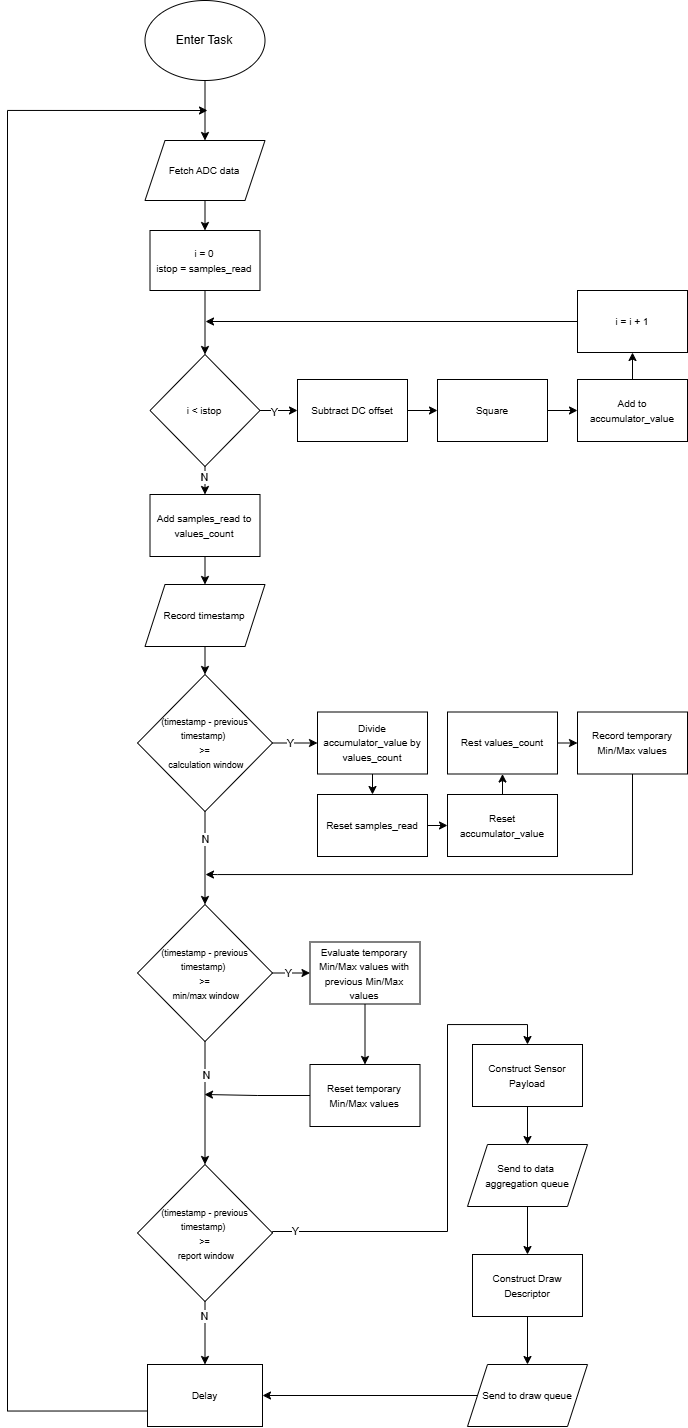

The diagram above was exported from draw.io. Its source (the exported page's mxGraphModel, read from the mxfile embedded in the PNG):
<mxGraphModel dx="3258" dy="1413" grid="1" gridSize="10" guides="1" tooltips="1" connect="1" arrows="1" fold="1" page="1" pageScale="1" pageWidth="827" pageHeight="1169" math="0" shadow="0">
  <root>
    <mxCell id="0" />
    <mxCell id="1" parent="0" />
    <mxCell id="2" style="edgeStyle=orthogonalEdgeStyle;rounded=0;orthogonalLoop=1;jettySize=auto;html=1;exitX=0.5;exitY=1;exitDx=0;exitDy=0;entryX=0.5;entryY=0;entryDx=0;entryDy=0;" edge="1" source="3" target="5" parent="1">
      <mxGeometry relative="1" as="geometry" />
    </mxCell>
    <mxCell id="3" value="&lt;font style=&quot;font-size: 10px;&quot;&gt;Construct Sensor Payload&lt;/font&gt;" style="whiteSpace=wrap;html=1;spacing=2;spacingTop=0;" vertex="1" parent="1">
      <mxGeometry x="85" y="2404" width="110" height="62" as="geometry" />
    </mxCell>
    <mxCell id="4" style="edgeStyle=orthogonalEdgeStyle;rounded=0;orthogonalLoop=1;jettySize=auto;html=1;exitX=0.5;exitY=1;exitDx=0;exitDy=0;entryX=0.5;entryY=0;entryDx=0;entryDy=0;" edge="1" source="5" target="9" parent="1">
      <mxGeometry relative="1" as="geometry" />
    </mxCell>
    <mxCell id="5" value="&lt;font style=&quot;font-size: 10px;&quot;&gt;Send to data&amp;nbsp;&lt;/font&gt;&lt;div&gt;&lt;font style=&quot;font-size: 10px;&quot;&gt;aggregation queue&lt;/font&gt;&lt;/div&gt;" style="shape=parallelogram;perimeter=parallelogramPerimeter;whiteSpace=wrap;html=1;fixedSize=1;" vertex="1" parent="1">
      <mxGeometry x="80" y="2504" width="120" height="62" as="geometry" />
    </mxCell>
    <mxCell id="6" style="edgeStyle=orthogonalEdgeStyle;rounded=0;orthogonalLoop=1;jettySize=auto;html=1;exitX=0;exitY=0.5;exitDx=0;exitDy=0;entryX=1;entryY=0.5;entryDx=0;entryDy=0;" edge="1" source="7" target="11" parent="1">
      <mxGeometry relative="1" as="geometry" />
    </mxCell>
    <mxCell id="7" value="&lt;font style=&quot;font-size: 10px;&quot;&gt;Send to draw queue&lt;/font&gt;" style="shape=parallelogram;perimeter=parallelogramPerimeter;whiteSpace=wrap;html=1;fixedSize=1;" vertex="1" parent="1">
      <mxGeometry x="80" y="2724" width="120" height="62" as="geometry" />
    </mxCell>
    <mxCell id="8" style="edgeStyle=orthogonalEdgeStyle;rounded=0;orthogonalLoop=1;jettySize=auto;html=1;exitX=0.5;exitY=1;exitDx=0;exitDy=0;entryX=0.5;entryY=0;entryDx=0;entryDy=0;" edge="1" source="9" target="7" parent="1">
      <mxGeometry relative="1" as="geometry" />
    </mxCell>
    <mxCell id="9" value="&lt;font style=&quot;font-size: 10px;&quot;&gt;Construct Draw Descriptor&lt;/font&gt;" style="whiteSpace=wrap;html=1;spacing=2;spacingTop=0;" vertex="1" parent="1">
      <mxGeometry x="85" y="2614" width="110" height="62" as="geometry" />
    </mxCell>
    <mxCell id="10" style="edgeStyle=orthogonalEdgeStyle;rounded=0;orthogonalLoop=1;jettySize=auto;html=1;exitX=0;exitY=0.75;exitDx=0;exitDy=0;" edge="1" source="11" parent="1">
      <mxGeometry relative="1" as="geometry">
        <mxPoint x="-180" y="1470" as="targetPoint" />
        <Array as="points">
          <mxPoint x="-380" y="2771" />
          <mxPoint x="-380" y="1470" />
        </Array>
      </mxGeometry>
    </mxCell>
    <mxCell id="11" value="&lt;font style=&quot;font-size: 10px;&quot;&gt;Delay&lt;/font&gt;" style="rounded=0;whiteSpace=wrap;html=1;" vertex="1" parent="1">
      <mxGeometry x="-240" y="2724" width="115" height="62" as="geometry" />
    </mxCell>
    <mxCell id="12" style="edgeStyle=orthogonalEdgeStyle;rounded=0;orthogonalLoop=1;jettySize=auto;html=1;exitX=0.5;exitY=1;exitDx=0;exitDy=0;entryX=0.5;entryY=0;entryDx=0;entryDy=0;" edge="1" source="15" target="17" parent="1">
      <mxGeometry relative="1" as="geometry">
        <mxPoint x="-185" y="1570" as="sourcePoint" />
        <mxPoint x="-185" y="1602.5" as="targetPoint" />
      </mxGeometry>
    </mxCell>
    <mxCell id="13" style="edgeStyle=orthogonalEdgeStyle;rounded=0;orthogonalLoop=1;jettySize=auto;html=1;exitX=0.5;exitY=1;exitDx=0;exitDy=0;" edge="1" source="14" target="15" parent="1">
      <mxGeometry relative="1" as="geometry">
        <mxPoint x="-185" y="1510" as="targetPoint" />
      </mxGeometry>
    </mxCell>
    <mxCell id="14" value="Enter Task" style="ellipse;whiteSpace=wrap;html=1;" vertex="1" parent="1">
      <mxGeometry x="-242.5" y="1360" width="120" height="80" as="geometry" />
    </mxCell>
    <mxCell id="15" value="&lt;span style=&quot;font-size: 10px;&quot;&gt;Fetch ADC data&lt;/span&gt;" style="shape=parallelogram;perimeter=parallelogramPerimeter;whiteSpace=wrap;html=1;fixedSize=1;" vertex="1" parent="1">
      <mxGeometry x="-242.5" y="1500" width="120" height="60" as="geometry" />
    </mxCell>
    <mxCell id="16" style="edgeStyle=orthogonalEdgeStyle;rounded=0;orthogonalLoop=1;jettySize=auto;html=1;exitX=0.5;exitY=1;exitDx=0;exitDy=0;entryX=0.5;entryY=0;entryDx=0;entryDy=0;" edge="1" source="17" target="35" parent="1">
      <mxGeometry relative="1" as="geometry" />
    </mxCell>
    <mxCell id="17" value="&lt;span style=&quot;font-size: 10px;&quot;&gt;i = 0&lt;/span&gt;&lt;div&gt;&lt;span style=&quot;font-size: 10px;&quot;&gt;istop = samples_read&lt;/span&gt;&lt;/div&gt;" style="rounded=0;whiteSpace=wrap;html=1;" vertex="1" parent="1">
      <mxGeometry x="-237.5" y="1590" width="110" height="60" as="geometry" />
    </mxCell>
    <mxCell id="18" style="edgeStyle=orthogonalEdgeStyle;rounded=0;orthogonalLoop=1;jettySize=auto;html=1;exitX=1;exitY=0.5;exitDx=0;exitDy=0;entryX=0;entryY=0.5;entryDx=0;entryDy=0;" edge="1" source="19" target="21" parent="1">
      <mxGeometry relative="1" as="geometry" />
    </mxCell>
    <mxCell id="19" value="&lt;span style=&quot;font-size: 10px;&quot;&gt;Subtract DC offset&lt;/span&gt;" style="rounded=0;whiteSpace=wrap;html=1;" vertex="1" parent="1">
      <mxGeometry x="-90" y="1739" width="110" height="62" as="geometry" />
    </mxCell>
    <mxCell id="20" style="edgeStyle=orthogonalEdgeStyle;rounded=0;orthogonalLoop=1;jettySize=auto;html=1;exitX=1;exitY=0.5;exitDx=0;exitDy=0;entryX=0;entryY=0.5;entryDx=0;entryDy=0;" edge="1" source="21" target="39" parent="1">
      <mxGeometry relative="1" as="geometry" />
    </mxCell>
    <mxCell id="21" value="&lt;span style=&quot;font-size: 10px;&quot;&gt;Square&lt;/span&gt;" style="rounded=0;whiteSpace=wrap;html=1;" vertex="1" parent="1">
      <mxGeometry x="50" y="1739" width="110" height="62" as="geometry" />
    </mxCell>
    <mxCell id="22" style="edgeStyle=orthogonalEdgeStyle;rounded=0;orthogonalLoop=1;jettySize=auto;html=1;exitX=0.5;exitY=1;exitDx=0;exitDy=0;entryX=0.5;entryY=0;entryDx=0;entryDy=0;" edge="1" source="23" target="28" parent="1">
      <mxGeometry relative="1" as="geometry" />
    </mxCell>
    <mxCell id="23" value="&lt;font style=&quot;font-size: 10px;&quot;&gt;Record timestamp&lt;/font&gt;" style="shape=parallelogram;perimeter=parallelogramPerimeter;whiteSpace=wrap;html=1;fixedSize=1;" vertex="1" parent="1">
      <mxGeometry x="-242.5" y="1944" width="120" height="62" as="geometry" />
    </mxCell>
    <mxCell id="24" style="edgeStyle=orthogonalEdgeStyle;rounded=0;orthogonalLoop=1;jettySize=auto;html=1;exitX=1;exitY=0.5;exitDx=0;exitDy=0;entryX=0;entryY=0.5;entryDx=0;entryDy=0;" edge="1" source="28" target="30" parent="1">
      <mxGeometry relative="1" as="geometry" />
    </mxCell>
    <mxCell id="25" value="Y" style="edgeLabel;html=1;align=center;verticalAlign=middle;resizable=0;points=[];" vertex="1" connectable="0" parent="24">
      <mxGeometry x="-0.2038" relative="1" as="geometry">
        <mxPoint as="offset" />
      </mxGeometry>
    </mxCell>
    <mxCell id="26" style="edgeStyle=orthogonalEdgeStyle;rounded=0;orthogonalLoop=1;jettySize=auto;html=1;exitX=0.5;exitY=1;exitDx=0;exitDy=0;entryX=0.5;entryY=0;entryDx=0;entryDy=0;" edge="1" source="28" target="57" parent="1">
      <mxGeometry relative="1" as="geometry">
        <mxPoint x="-182.5" y="2254" as="targetPoint" />
      </mxGeometry>
    </mxCell>
    <mxCell id="27" value="N" style="edgeLabel;html=1;align=center;verticalAlign=middle;resizable=0;points=[];" vertex="1" connectable="0" parent="26">
      <mxGeometry x="-0.4656" relative="1" as="geometry">
        <mxPoint y="3" as="offset" />
      </mxGeometry>
    </mxCell>
    <mxCell id="28" value="&lt;font style=&quot;font-size: 9px; line-height: 100%;&quot;&gt;(timestamp - previous timestamp)&amp;nbsp;&lt;/font&gt;&lt;div&gt;&lt;font style=&quot;font-size: 9px; line-height: 100%;&quot;&gt;&amp;gt;=&lt;/font&gt;&lt;/div&gt;&lt;div&gt;&lt;font style=&quot;font-size: 9px; line-height: 100%;&quot;&gt;&amp;nbsp;calculation window&lt;/font&gt;&lt;/div&gt;" style="rhombus;verticalAlign=middle;whiteSpace=wrap;html=1;spacing=2;spacingTop=0;" vertex="1" parent="1">
      <mxGeometry x="-250" y="2034" width="135" height="137" as="geometry" />
    </mxCell>
    <mxCell id="29" style="edgeStyle=orthogonalEdgeStyle;rounded=0;orthogonalLoop=1;jettySize=auto;html=1;exitX=0.5;exitY=1;exitDx=0;exitDy=0;entryX=0.5;entryY=0;entryDx=0;entryDy=0;" edge="1" source="30" target="41" parent="1">
      <mxGeometry relative="1" as="geometry" />
    </mxCell>
    <mxCell id="30" value="&lt;span style=&quot;font-size: 10px;&quot;&gt;Divide accumulator_value by values_count&lt;/span&gt;" style="rounded=0;whiteSpace=wrap;html=1;" vertex="1" parent="1">
      <mxGeometry x="-70" y="2071.5" width="110" height="62" as="geometry" />
    </mxCell>
    <mxCell id="31" style="edgeStyle=orthogonalEdgeStyle;rounded=0;orthogonalLoop=1;jettySize=auto;html=1;exitX=1;exitY=0.5;exitDx=0;exitDy=0;entryX=0;entryY=0.5;entryDx=0;entryDy=0;" edge="1" source="35" target="19" parent="1">
      <mxGeometry relative="1" as="geometry" />
    </mxCell>
    <mxCell id="32" value="Y" style="edgeLabel;html=1;align=center;verticalAlign=middle;resizable=0;points=[];" vertex="1" connectable="0" parent="31">
      <mxGeometry x="-0.246" y="-1" relative="1" as="geometry">
        <mxPoint as="offset" />
      </mxGeometry>
    </mxCell>
    <mxCell id="33" style="edgeStyle=orthogonalEdgeStyle;rounded=0;orthogonalLoop=1;jettySize=auto;html=1;exitX=0.5;exitY=1;exitDx=0;exitDy=0;entryX=0.5;entryY=0;entryDx=0;entryDy=0;" edge="1" source="35" target="37" parent="1">
      <mxGeometry relative="1" as="geometry" />
    </mxCell>
    <mxCell id="34" value="N" style="edgeLabel;html=1;align=center;verticalAlign=middle;resizable=0;points=[];" vertex="1" connectable="0" parent="33">
      <mxGeometry x="-0.223" y="-1" relative="1" as="geometry">
        <mxPoint as="offset" />
      </mxGeometry>
    </mxCell>
    <mxCell id="35" value="&lt;font size=&quot;1&quot;&gt;i &amp;lt; istop&lt;/font&gt;" style="rhombus;verticalAlign=middle;whiteSpace=wrap;html=1;spacing=2;spacingTop=0;" vertex="1" parent="1">
      <mxGeometry x="-237.5" y="1714" width="110" height="112" as="geometry" />
    </mxCell>
    <mxCell id="36" style="edgeStyle=orthogonalEdgeStyle;rounded=0;orthogonalLoop=1;jettySize=auto;html=1;exitX=0.5;exitY=1;exitDx=0;exitDy=0;entryX=0.5;entryY=0;entryDx=0;entryDy=0;" edge="1" source="37" target="23" parent="1">
      <mxGeometry relative="1" as="geometry" />
    </mxCell>
    <mxCell id="37" value="&lt;span style=&quot;font-size: 10px;&quot;&gt;Add samples_read to values_count&lt;/span&gt;" style="rounded=0;whiteSpace=wrap;html=1;" vertex="1" parent="1">
      <mxGeometry x="-237.5" y="1854" width="110" height="62" as="geometry" />
    </mxCell>
    <mxCell id="38" style="edgeStyle=orthogonalEdgeStyle;rounded=0;orthogonalLoop=1;jettySize=auto;html=1;exitX=0.5;exitY=0;exitDx=0;exitDy=0;entryX=0.5;entryY=1;entryDx=0;entryDy=0;" edge="1" source="39" target="63" parent="1">
      <mxGeometry relative="1" as="geometry" />
    </mxCell>
    <mxCell id="39" value="&lt;span style=&quot;font-size: 10px;&quot;&gt;Add to accumulator_value&lt;/span&gt;" style="rounded=0;whiteSpace=wrap;html=1;" vertex="1" parent="1">
      <mxGeometry x="190" y="1739" width="110" height="62" as="geometry" />
    </mxCell>
    <mxCell id="40" style="edgeStyle=orthogonalEdgeStyle;rounded=0;orthogonalLoop=1;jettySize=auto;html=1;exitX=1;exitY=0.5;exitDx=0;exitDy=0;entryX=0;entryY=0.5;entryDx=0;entryDy=0;" edge="1" source="41" target="43" parent="1">
      <mxGeometry relative="1" as="geometry" />
    </mxCell>
    <mxCell id="41" value="&lt;span style=&quot;font-size: 10px;&quot;&gt;Reset samples_read&lt;/span&gt;" style="rounded=0;whiteSpace=wrap;html=1;" vertex="1" parent="1">
      <mxGeometry x="-70" y="2154" width="110" height="62" as="geometry" />
    </mxCell>
    <mxCell id="42" style="edgeStyle=orthogonalEdgeStyle;rounded=0;orthogonalLoop=1;jettySize=auto;html=1;exitX=0.5;exitY=0;exitDx=0;exitDy=0;entryX=0.5;entryY=1;entryDx=0;entryDy=0;" edge="1" source="43" target="44" parent="1">
      <mxGeometry relative="1" as="geometry" />
    </mxCell>
    <mxCell id="43" value="&lt;span style=&quot;font-size: 10px;&quot;&gt;Reset accumulator_value&lt;/span&gt;" style="rounded=0;whiteSpace=wrap;html=1;" vertex="1" parent="1">
      <mxGeometry x="60" y="2154" width="110" height="62" as="geometry" />
    </mxCell>
    <mxCell id="44" value="&lt;span style=&quot;font-size: 10px;&quot;&gt;Rest values_count&lt;/span&gt;" style="rounded=0;whiteSpace=wrap;html=1;" vertex="1" parent="1">
      <mxGeometry x="60" y="2071.5" width="110" height="62" as="geometry" />
    </mxCell>
    <mxCell id="45" style="edgeStyle=orthogonalEdgeStyle;rounded=0;orthogonalLoop=1;jettySize=auto;html=1;exitX=0.5;exitY=1;exitDx=0;exitDy=0;" edge="1" source="46" parent="1">
      <mxGeometry relative="1" as="geometry">
        <mxPoint x="-182" y="2234" as="targetPoint" />
        <Array as="points">
          <mxPoint x="245" y="2234" />
          <mxPoint x="-170" y="2234" />
          <mxPoint x="-170" y="2234" />
        </Array>
      </mxGeometry>
    </mxCell>
    <mxCell id="46" value="&lt;span style=&quot;font-size: 10px;&quot;&gt;Record temporary Min/Max values&lt;/span&gt;" style="rounded=0;whiteSpace=wrap;html=1;" vertex="1" parent="1">
      <mxGeometry x="190" y="2071.5" width="110" height="62" as="geometry" />
    </mxCell>
    <mxCell id="47" style="edgeStyle=orthogonalEdgeStyle;rounded=0;orthogonalLoop=1;jettySize=auto;html=1;exitX=1;exitY=0.5;exitDx=0;exitDy=0;entryX=0;entryY=0.5;entryDx=0;entryDy=0;" edge="1" source="44" target="46" parent="1">
      <mxGeometry relative="1" as="geometry" />
    </mxCell>
    <mxCell id="48" style="edgeStyle=orthogonalEdgeStyle;rounded=0;orthogonalLoop=1;jettySize=auto;html=1;exitX=0.5;exitY=1;exitDx=0;exitDy=0;entryX=0.5;entryY=0;entryDx=0;entryDy=0;" edge="1" source="52" target="11" parent="1">
      <mxGeometry relative="1" as="geometry" />
    </mxCell>
    <mxCell id="49" value="N" style="edgeLabel;html=1;align=center;verticalAlign=middle;resizable=0;points=[];" vertex="1" connectable="0" parent="48">
      <mxGeometry x="-0.5443" y="-1" relative="1" as="geometry">
        <mxPoint as="offset" />
      </mxGeometry>
    </mxCell>
    <mxCell id="50" style="edgeStyle=orthogonalEdgeStyle;rounded=0;orthogonalLoop=1;jettySize=auto;html=1;exitX=1;exitY=0.5;exitDx=0;exitDy=0;entryX=0.5;entryY=0;entryDx=0;entryDy=0;" edge="1" source="52" target="3" parent="1">
      <mxGeometry relative="1" as="geometry">
        <Array as="points">
          <mxPoint x="-115" y="2591" />
          <mxPoint x="60" y="2591" />
          <mxPoint x="60" y="2384" />
          <mxPoint x="140" y="2384" />
        </Array>
      </mxGeometry>
    </mxCell>
    <mxCell id="51" value="Y" style="edgeLabel;html=1;align=center;verticalAlign=middle;resizable=0;points=[];" vertex="1" connectable="0" parent="50">
      <mxGeometry x="-0.905" y="1" relative="1" as="geometry">
        <mxPoint as="offset" />
      </mxGeometry>
    </mxCell>
    <mxCell id="52" value="&lt;font style=&quot;font-size: 9px; line-height: 100%;&quot;&gt;(timestamp - previous timestamp)&amp;nbsp;&lt;/font&gt;&lt;div&gt;&lt;font style=&quot;font-size: 9px; line-height: 100%;&quot;&gt;&amp;gt;=&lt;/font&gt;&lt;/div&gt;&lt;div&gt;&lt;font style=&quot;font-size: 9px; line-height: 100%;&quot;&gt;&amp;nbsp;report window&lt;/font&gt;&lt;/div&gt;" style="rhombus;verticalAlign=middle;whiteSpace=wrap;html=1;spacing=2;spacingTop=0;" vertex="1" parent="1">
      <mxGeometry x="-250" y="2524" width="135" height="137" as="geometry" />
    </mxCell>
    <mxCell id="53" style="edgeStyle=orthogonalEdgeStyle;rounded=0;orthogonalLoop=1;jettySize=auto;html=1;exitX=1;exitY=0.5;exitDx=0;exitDy=0;entryX=0;entryY=0.5;entryDx=0;entryDy=0;" edge="1" source="57" target="59" parent="1">
      <mxGeometry relative="1" as="geometry" />
    </mxCell>
    <mxCell id="54" value="Y" style="edgeLabel;html=1;align=center;verticalAlign=middle;resizable=0;points=[];" vertex="1" connectable="0" parent="53">
      <mxGeometry x="-0.2038" relative="1" as="geometry">
        <mxPoint as="offset" />
      </mxGeometry>
    </mxCell>
    <mxCell id="55" style="edgeStyle=orthogonalEdgeStyle;rounded=0;orthogonalLoop=1;jettySize=auto;html=1;exitX=0.5;exitY=1;exitDx=0;exitDy=0;entryX=0.5;entryY=0;entryDx=0;entryDy=0;" edge="1" source="57" target="52" parent="1">
      <mxGeometry relative="1" as="geometry" />
    </mxCell>
    <mxCell id="56" value="N" style="edgeLabel;html=1;align=center;verticalAlign=middle;resizable=0;points=[];" vertex="1" connectable="0" parent="55">
      <mxGeometry x="-0.456" y="1" relative="1" as="geometry">
        <mxPoint as="offset" />
      </mxGeometry>
    </mxCell>
    <mxCell id="57" value="&lt;font style=&quot;font-size: 9px; line-height: 100%;&quot;&gt;(timestamp - previous timestamp)&amp;nbsp;&lt;/font&gt;&lt;div&gt;&lt;font style=&quot;font-size: 9px; line-height: 100%;&quot;&gt;&amp;gt;=&lt;/font&gt;&lt;/div&gt;&lt;div&gt;&lt;font style=&quot;font-size: 9px; line-height: 100%;&quot;&gt;&amp;nbsp;min/max window&lt;/font&gt;&lt;/div&gt;" style="rhombus;verticalAlign=middle;whiteSpace=wrap;html=1;spacing=2;spacingTop=0;" vertex="1" parent="1">
      <mxGeometry x="-250" y="2264" width="135" height="137" as="geometry" />
    </mxCell>
    <mxCell id="58" style="edgeStyle=orthogonalEdgeStyle;rounded=0;orthogonalLoop=1;jettySize=auto;html=1;exitX=0.5;exitY=1;exitDx=0;exitDy=0;entryX=0.5;entryY=0;entryDx=0;entryDy=0;" edge="1" source="59" target="61" parent="1">
      <mxGeometry relative="1" as="geometry" />
    </mxCell>
    <mxCell id="59" value="&lt;span style=&quot;font-size: 10px;&quot;&gt;Evaluate temporary Min/Max values with previous Min/Max values&lt;/span&gt;" style="rounded=0;whiteSpace=wrap;html=1;" vertex="1" parent="1">
      <mxGeometry x="-77.5" y="2301.5" width="110" height="62" as="geometry" />
    </mxCell>
    <mxCell id="60" style="edgeStyle=orthogonalEdgeStyle;rounded=0;orthogonalLoop=1;jettySize=auto;html=1;exitX=0;exitY=0.5;exitDx=0;exitDy=0;" edge="1" source="61" parent="1">
      <mxGeometry relative="1" as="geometry">
        <mxPoint x="-183" y="2454" as="targetPoint" />
      </mxGeometry>
    </mxCell>
    <mxCell id="61" value="&lt;span style=&quot;font-size: 10px;&quot;&gt;Reset temporary Min/Max values&lt;/span&gt;" style="rounded=0;whiteSpace=wrap;html=1;" vertex="1" parent="1">
      <mxGeometry x="-77.5" y="2424" width="110" height="62" as="geometry" />
    </mxCell>
    <mxCell id="62" style="edgeStyle=orthogonalEdgeStyle;rounded=0;orthogonalLoop=1;jettySize=auto;html=1;exitX=0;exitY=0.5;exitDx=0;exitDy=0;" edge="1" source="63" parent="1">
      <mxGeometry relative="1" as="geometry">
        <mxPoint x="-182" y="1681" as="targetPoint" />
      </mxGeometry>
    </mxCell>
    <mxCell id="63" value="&lt;span style=&quot;font-size: 10px;&quot;&gt;i = i + 1&lt;/span&gt;" style="rounded=0;whiteSpace=wrap;html=1;" vertex="1" parent="1">
      <mxGeometry x="190" y="1650" width="110" height="62" as="geometry" />
    </mxCell>
  </root>
</mxGraphModel>